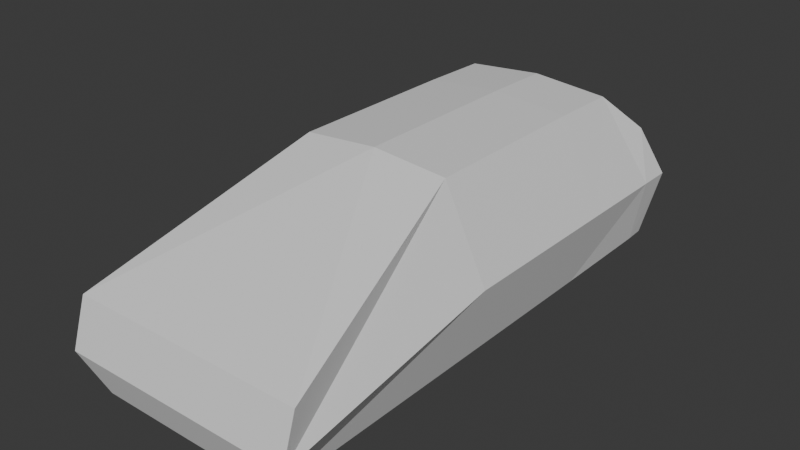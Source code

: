 # Source: twingo.blend  (saved by Blender 4.5.90; exported with 4.5.12 LTS)
import bpy
from mathutils import Matrix  # noqa: F401  (used for matrix-valued properties, if any)

bpy.ops.wm.read_factory_settings(use_empty=True)
scene = bpy.context.scene
scene.name = 'Scene'

# ---- collections
col_collection = bpy.data.collections.new('Collection'); scene.collection.children.link(col_collection)
col_references = bpy.data.collections.new('references'); scene.collection.children.link(col_references)

# ---- materials (node trees are filled in below, after node groups)
mat_material = bpy.data.materials.new('Material')
mat_material.alpha_threshold = 0.0
mat_material.roughness = 0.5
mat_material.line_color = (0.0, 0.0, 0.0, 1.0)

# ---- material node trees
mat_material.use_nodes = True; mat_material.node_tree.nodes.clear()
_N = mat_material.node_tree.nodes; _L = mat_material.node_tree.links
n0 = _N.new('ShaderNodeOutputMaterial'); n0.name = 'Material Output'; n0.location = (200, 100)
n1 = _N.new('ShaderNodeBsdfPrincipled'); n1.name = 'Principled BSDF'; n1.location = (-200, 100)
n1.inputs[3].default_value = 1.45
_L.new(n1.outputs[0], n0.inputs[0])
n0.is_active_output = True

# ---- world
world_world = bpy.data.worlds.new('World'); scene.world = world_world
world_world.use_nodes = True; world_world.node_tree.nodes.clear()
_N = world_world.node_tree.nodes; _L = world_world.node_tree.links
n0 = _N.new('ShaderNodeOutputWorld'); n0.name = 'World Output'; n0.location = (200, 100)
n1 = _N.new('ShaderNodeBackground'); n1.name = 'Background'; n1.location = (-200, 100)
n1.inputs[0].default_value = (0.05088, 0.05088, 0.05088, 1.0)
_L.new(n1.outputs[0], n0.inputs[0])
n0.is_active_output = True
world_world.color = (0.05088, 0.05088, 0.05088)
world_world.sun_shadow_jitter_overblur = 0.0

# ---- meshes
me_cube = bpy.data.meshes.new('Cube')
me_cube.from_pydata([(-0.8302, 0.9378, 0.4387), (-0.872, 0.9711, -0.6114), (-1.0, -0.9628, 0.06327), (-0.806, -0.967, -0.7087), (-0.806, -0.1322, -0.7092), (-0.638, -0.1364, 0.803), (-1.0, -1.019, -0.3587), (-1.0, 1.0, 0.0), (-1.0, -0.1364, 0.0), (-0.638, 0.2867, 0.803), (-0.806, 0.2908, -0.7092), (-1.0, 0.2867, 0.0), (-0.638, 0.5272, 0.803), (-1.0, 0.5272, 0.0), (-0.806, 0.5313, -0.7092), (-0.638, 0.7847, 0.7914), (-1.0, 0.8756, 0.0), (-0.872, 0.9004, -0.6213), (0.0, 0.9711, -0.6114), (0.0, -0.9628, 0.06327), (0.0, -0.967, -0.711), (0.0, 0.9378, 0.4291), (0.004311, -0.1322, -0.7138), (0.0, -0.1364, 0.8606), (0.0, 1.0, 0.0), (0.0, -1.019, -0.3587), (0.0, 0.2867, 0.8606), (0.004311, 0.2908, -0.7138), (0.004311, 0.5313, -0.7138), (0.0, 0.5272, 0.8606), (0.0, 0.7847, 0.8491), (0.0, 0.9004, -0.6213)], [], [(23, 5, 2, 19), (25, 19, 2, 6), (16, 15, 0, 7), (6, 2, 5, 8), (26, 9, 5, 23), (3, 6, 8, 4), (17, 16, 7, 1), (20, 25, 6, 3), (4, 8, 11, 10), (29, 12, 9, 26), (8, 5, 9, 11), (30, 15, 12, 29), (10, 11, 13, 14), (11, 9, 12, 13), (21, 0, 15, 30), (14, 13, 16, 17), (13, 12, 15, 16), (1, 18, 31, 17), (17, 31, 28, 14), (14, 28, 27, 10), (1, 7, 24, 18), (10, 27, 22, 4), (7, 0, 21, 24), (4, 22, 20, 3)])
_uv = me_cube.uv_layers.new(name='UVMap')
_uv.uv.foreach_set('vector', [0.75, 0.642, 0.875, 0.642, 0.875, 0.75, 0.75, 0.75, 0.5, 0.875, 0.625, 0.875, 0.625, 1.0, 0.5, 1.0, 0.5, 0.2344, 0.625, 0.2344, 0.625, 0.25, 0.5, 0.25, 0.5, 0.0, 0.625, 0.0, 0.625, 0.108, 0.5, 0.108, 0.75, 0.5892, 0.875, 0.5892, 0.875, 0.642, 0.75, 0.642, 0.375, 0.0, 0.5, 0.0, 0.5, 0.108, 0.375, 0.108, 0.374, 0.2326, 0.5, 0.2344, 0.5, 0.25, 0.375, 0.266, 0.375, 0.875, 0.5, 0.875, 0.5, 1.0, 0.375, 1.0, 0.375, 0.108, 0.5, 0.108, 0.5, 0.1608, 0.375, 0.1608, 0.75, 0.5591, 0.875, 0.5591, 0.875, 0.5892, 0.75, 0.5892, 0.5, 0.108, 0.625, 0.108, 0.625, 0.1608, 0.5, 0.1608, 0.75, 0.5156, 0.875, 0.5156, 0.875, 0.5591, 0.75, 0.5591, 0.375, 0.1608, 0.5, 0.1608, 0.5, 0.1909, 0.375, 0.1909, 0.5, 0.1608, 0.625, 0.1608, 0.625, 0.1909, 0.5, 0.1909, 0.75, 0.5, 0.875, 0.5, 0.875, 0.5156, 0.75, 0.5156, 0.375, 0.1909, 0.5, 0.1909, 0.5, 0.2344, 0.374, 0.2326, 0.5, 0.1909, 0.625, 0.1909, 0.625, 0.2344, 0.5, 0.2344, 0.141, 0.5, 0.25, 0.5, 0.25, 0.5156, 0.141, 0.5156, 0.141, 0.5156, 0.25, 0.5156, 0.25, 0.5591, 0.125, 0.5591, 0.125, 0.5591, 0.25, 0.5591, 0.25, 0.5892, 0.125, 0.5892, 0.375, 0.266, 0.5, 0.25, 0.5, 0.375, 0.375, 0.375, 0.125, 0.5892, 0.25, 0.5892, 0.25, 0.642, 0.125, 0.642, 0.5, 0.25, 0.625, 0.25, 0.625, 0.375, 0.5, 0.375, 0.125, 0.642, 0.25, 0.642, 0.25, 0.75, 0.125, 0.75])
me_cube.materials.append(mat_material)
me_cube.use_mirror_vertex_groups = False
me_cube.update()

# ---- objects
ob_twingo = bpy.data.objects.new('twingo', me_cube)
ob_back = bpy.data.objects.new('back', None)
ob_front = bpy.data.objects.new('front', None)
ob_side = bpy.data.objects.new('side', None)
ob_top = bpy.data.objects.new('top', None)

# ---- transforms, parenting, visibility, modifiers, constraints
ob_twingo.location = (0.0, 0.0, 0.71)
ob_twingo.scale = (0.765, 1.717, 0.7115)
ob_twingo.lock_rotations_4d = False
ob_twingo.empty_display_type = 'ARROWS'
ob_twingo.color = (1.0, 1.0, 1.0, 0.6167)
ob_twingo.lineart.crease_threshold = 0.0
_m = ob_twingo.modifiers.new('Mirror', 'MIRROR')
ob_back.location = (0.03134, 5.0, 0.5328)
ob_back.rotation_euler = (1.571, 0.0, 3.142)
ob_back.scale = (0.4482, 0.4482, 0.8987)
ob_back.empty_display_type = 'IMAGE'
ob_back.empty_display_size = 5.0
ob_back.empty_image_depth = 'BACK'
ob_back.color = (1.0, 1.0, 1.0, 0.3)
ob_front.location = (0.0228, -5.0, 0.5182)
ob_front.rotation_euler = (1.571, 0.0, 0.0)
ob_front.scale = (0.3823, 0.3823, 1.0)
ob_front.empty_display_type = 'IMAGE'
ob_front.empty_display_size = 5.0
ob_front.empty_image_depth = 'BACK'
ob_front.color = (1.0, 1.0, 1.0, 0.3)
ob_side.location = (5.0, 0.0, 0.5968)
ob_side.rotation_euler = (1.571, 0.0, 1.571)
ob_side.empty_display_type = 'IMAGE'
ob_side.empty_display_size = 3.921
ob_side.empty_image_offset = (-0.491, -0.509)
ob_side.empty_image_depth = 'BACK'
ob_side.color = (1.0, 1.0, 1.0, 0.3)
ob_side.hide_select = True
ob_top.location = (0.0, 0.0, 5.0)
ob_top.rotation_euler = (0.0, -0.0, 1.571)
ob_top.empty_display_type = 'IMAGE'
ob_top.empty_display_size = 5.0
ob_top.empty_image_depth = 'BACK'
ob_top.color = (1.0, 1.0, 1.0, 0.3)

# ---- collection membership
col_collection.objects.link(ob_twingo)
col_references.objects.link(ob_back)
col_references.objects.link(ob_front)
col_references.objects.link(ob_side)
col_references.objects.link(ob_top)

# ---- scene / render settings (as saved in the file)
scene.frame_start = 1; scene.frame_end = 250; scene.frame_set(1)
scene.render.engine = 'BLENDER_EEVEE_NEXT'
bpy.context.view_layer.update()

# ---- added for rendering (the .blend has no active camera and no usable light): camera, sun
cam_auto = bpy.data.cameras.new('AutoCamera')
cam_auto.lens = 50.0
cam_auto.sensor_width = 36.0
cam_auto.clip_end = 1000.0
ob_auto_camera = bpy.data.objects.new('AutoCamera', cam_auto)
scene.collection.objects.link(ob_auto_camera)
ob_auto_camera.location = (3.6545, -4.40135, 3.68584)
ob_auto_camera.rotation_euler = (1.09748, -7.21219e-08, 0.694738)
scene.camera = ob_auto_camera
light_auto_sun = bpy.data.lights.new('AutoSun', 'SUN')
light_auto_sun.energy = 3.0
light_auto_sun.angle = 0.0523599
ob_auto_sun = bpy.data.objects.new('AutoSun', light_auto_sun)
scene.collection.objects.link(ob_auto_sun)
ob_auto_sun.rotation_euler = (0.872665, 0.174533, 0.523599)
bpy.context.view_layer.update()
